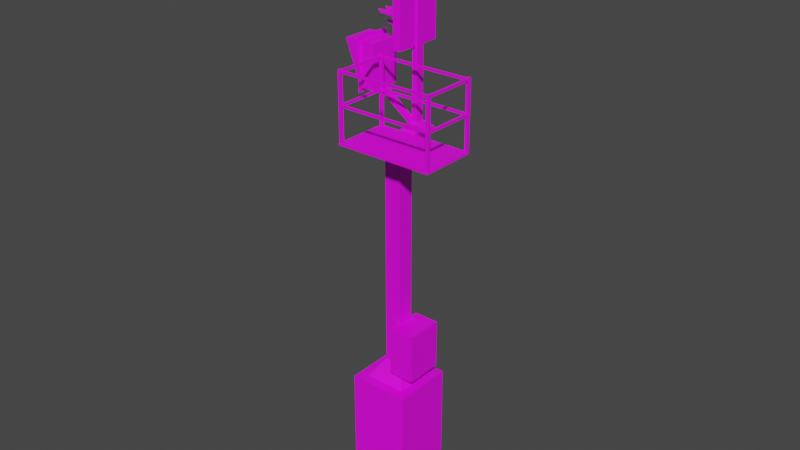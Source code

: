 # Source: KS-Sig.blend  (saved by Blender 2.81.16; exported with 4.5.12 LTS)
import bpy
from mathutils import Matrix  # noqa: F401  (used for matrix-valued properties, if any)

bpy.ops.wm.read_factory_settings(use_empty=True)
scene = bpy.context.scene
scene.name = 'Scene'

# ---- collections
col_collection = bpy.data.collections.new('Collection'); scene.collection.children.link(col_collection)

# ---- images (referenced by path relative to the original .blend; pixels are not part of the script)
import os
ASSET_DIR = os.environ.get("B2B_ASSET_DIR", "")  # directory of the original .blend (textures are referenced by path, not embedded)
HERE = os.path.dirname(os.path.abspath(__file__))  # packed textures are extracted next to this script under _unpacked/

def load_image(name, relpath, width, height, colorspace="sRGB"):
    """Load a texture the original file referenced (path relative to the .blend, or extracted next to this script)."""
    p = next((c for c in (os.path.join(HERE, relpath), os.path.join(ASSET_DIR, relpath)) if relpath and os.path.exists(c)), "")
    if p:
        img = bpy.data.images.load(p, check_existing=True)
        img.name = name
    else:  # same state as the original file: an image datablock whose file is absent (Cycles renders it pink)
        img = bpy.data.images.new(name, width, height)
        img.source = "FILE"
        img.filepath = "//" + (relpath or name)
    img.colorspace_settings.name = colorspace
    return img
img_ks_signal_png = load_image('KS-Signal.png', 'KS-Signal.png', 1024, 1024, 'sRGB')

# ---- materials (node trees are filled in below, after node groups)
mat_ks_signal = bpy.data.materials.new('KS-Signal')
mat_ks_signal.use_transparent_shadow = False

# ---- material node trees
mat_ks_signal.use_nodes = True; mat_ks_signal.node_tree.nodes.clear()
_N = mat_ks_signal.node_tree.nodes; _L = mat_ks_signal.node_tree.links
n0 = _N.new('ShaderNodeOutputMaterial'); n0.name = 'Material Output'; n0.location = (300, 300)
n1 = _N.new('ShaderNodeBsdfPrincipled'); n1.name = 'Principled BSDF'; n1.location = (10, 300)
n1.distribution = 'GGX'
n1.subsurface_method = 'BURLEY'
n1.inputs[3].default_value = 1.45
n1.inputs[27].default_value = (0.0, 0.0, 0.0, 1.0)
n1.inputs[28].default_value = 1.0
n2 = _N.new('ShaderNodeTexImage'); n2.name = 'Image Texture'; n2.location = (-280, 280)
n2.image = img_ks_signal_png
_L.new(n1.outputs[0], n0.inputs[0])
_L.new(n2.outputs[0], n1.inputs[0])
n0.is_active_output = True

# ---- world
world_world = bpy.data.worlds.new('World'); scene.world = world_world
world_world.use_nodes = True; world_world.node_tree.nodes.clear()
_N = world_world.node_tree.nodes; _L = world_world.node_tree.links
n0 = _N.new('ShaderNodeOutputWorld'); n0.name = 'World Output'; n0.location = (300, 300)
n1 = _N.new('ShaderNodeBackground'); n1.name = 'Background'; n1.location = (10, 300)
n1.inputs[0].default_value = (0.05088, 0.05088, 0.05088, 1.0)
_L.new(n1.outputs[0], n0.inputs[0])
n0.is_active_output = True
world_world.color = (0.05088, 0.05088, 0.05088)
world_world.use_sun_shadow = False
world_world.sun_shadow_jitter_overblur = 0.0

# ---- meshes
me_cube_001 = bpy.data.meshes.new('Cube.001')
me_cube_001.from_pydata([(0.4299, 0.01408, -1.333), (0.3276, -0.08819, 0.143), (0.4299, -0.6345, -1.333), (0.3276, -0.5322, 0.143), (-0.2187, 0.01408, -1.333), (-0.1164, -0.08819, 0.143), (-0.2187, -0.6345, -1.333), (-0.1164, -0.5322, 0.143), (0.4299, 0.01408, 0.143), (0.4299, -0.6345, 0.143), (-0.2187, -0.6345, 0.143), (-0.2187, 0.01408, 0.143), (0.1939, -0.2219, 0.3429), (0.1939, -0.3985, 0.3429), (0.01728, -0.3985, 0.3429), (0.01728, -0.2219, 0.3429), (0.1939, -0.2219, 2.63), (0.1939, -0.3985, 2.63), (0.01728, -0.3985, 2.63), (0.01728, -0.2219, 2.63), (0.1939, 0.1104, 2.774), (0.1939, -0.3985, 2.774), (0.01728, -0.3985, 2.774), (0.01728, 0.1104, 2.774), (0.01728, -0.1775, 2.774), (0.1939, -0.1775, 2.774), (0.01728, -0.1775, 2.794), (0.01728, 0.1104, 2.794), (0.1939, 0.1104, 2.794), (0.1939, -0.1775, 2.794), (0.07791, -0.07868, 2.872), (0.07791, 0.01158, 2.872), (0.1333, 0.01158, 2.872), (0.1333, -0.07868, 2.872), (0.07791, -0.07868, 4.947), (0.07791, 0.01158, 4.947), (0.1333, 0.01158, 4.947), (0.1333, -0.07868, 4.947), (-0.2871, 0.1303, 3.118), (-0.2871, 0.1303, 3.576), (-0.2871, -0.2088, 3.118), (-0.2871, -0.2088, 3.576), (-0.4421, 0.1303, 3.118), (-0.4421, 0.1303, 3.576), (-0.4421, -0.2088, 3.118), (-0.4421, -0.2088, 3.576), (-0.6222, 0.1303, 3.576), (-0.6222, -0.2088, 3.576), (-0.4421, 0.1647, 3.072), (-0.4421, 0.1647, 3.623), (-0.4421, -0.2432, 3.072), (-0.4421, -0.2432, 3.623), (0.116, 0.213, 3.609), (0.116, 0.213, 4.534), (0.116, -0.2962, 3.609), (0.116, -0.2962, 4.534), (0.02989, 0.213, 3.609), (0.02989, 0.213, 4.534), (0.02989, -0.2962, 3.609), (0.02989, -0.2962, 4.534), (0.08314, 0.1303, 4.549), (0.08314, 0.1303, 5.007), (0.08314, -0.2088, 4.549), (0.08314, -0.2088, 5.007), (-0.07188, 0.1303, 4.549), (-0.07188, 0.1303, 5.007), (-0.07188, -0.2088, 4.549), (-0.07188, -0.2088, 5.007), (-0.2519, 0.1303, 5.007), (-0.2519, -0.2088, 5.007), (-0.07188, 0.1647, 4.503), (-0.07188, 0.1647, 5.054), (-0.07188, -0.2432, 4.503), (-0.07188, -0.2432, 5.054), (0.01712, -0.05804, 2.83), (0.01712, -0.009065, 2.83), (0.04731, -0.05602, 2.868), (0.04731, -0.01108, 2.868), (-0.3827, -0.07403, 3.131), (-0.3827, 0.006923, 3.131), (-0.3019, -0.07069, 3.129), (-0.3019, 0.003588, 3.129), (0.4476, -0.1211, 0.2969), (0.4476, -0.1211, 0.8192), (0.4476, -0.5212, 0.2969), (0.4476, -0.5212, 0.8192), (0.1741, -0.1211, 0.2969), (0.1741, -0.1211, 0.8192), (0.1741, -0.5212, 0.2969), (0.1741, -0.5212, 0.8192), (0.1939, -0.1775, 2.792), (0.1939, -0.3985, 2.792), (0.01728, -0.3985, 2.792), (0.01728, -0.1775, 2.792), (0.1939, -0.7785, 2.774), (0.01728, -0.7785, 2.774), (0.1939, -0.7785, 2.792), (0.01728, -0.7785, 2.792), (-0.216, -0.3985, 2.774), (-0.216, -0.1775, 2.774), (-0.216, -0.3985, 2.792), (-0.216, -0.1775, 2.792), (-0.216, -0.7785, 2.792), (-0.216, -0.7785, 2.774), (0.8214, -0.1775, 2.774), (0.8214, -0.3985, 2.774), (0.8214, -0.1775, 2.792), (0.8214, -0.3985, 2.792), (0.8214, -0.7785, 2.774), (0.8214, -0.7785, 2.792), (-0.1825, -0.7418, 2.781), (-0.1825, -0.7418, 3.5), (-0.1825, -0.772, 2.781), (-0.1825, -0.772, 3.5), (-0.2126, -0.7418, 2.781), (-0.2126, -0.7418, 3.5), (-0.2126, -0.772, 2.781), (-0.2126, -0.772, 3.5), (0.8196, -0.7418, 2.781), (0.8196, -0.7418, 3.5), (0.8196, -0.772, 2.781), (0.8196, -0.772, 3.5), (0.7895, -0.7418, 2.781), (0.7895, -0.7418, 3.5), (0.7895, -0.772, 2.781), (0.7895, -0.772, 3.5), (0.8239, -0.1842, 2.781), (0.8239, -0.1842, 3.5), (0.8239, -0.2143, 2.781), (0.8239, -0.2143, 3.5), (0.7938, -0.1842, 2.781), (0.7938, -0.1842, 3.5), (0.7938, -0.2143, 2.781), (0.7938, -0.2143, 3.5), (-0.1781, -0.1837, 2.781), (-0.1781, -0.1837, 3.5), (-0.1781, -0.2138, 2.781), (-0.1781, -0.2138, 3.5), (-0.2083, -0.1837, 2.781), (-0.2083, -0.1837, 3.5), (-0.2083, -0.2138, 2.781), (-0.2083, -0.2138, 3.5), (-0.1837, -0.7651, 3.47), (-0.1837, -0.2091, 3.47), (-0.1837, -0.7651, 3.493), (-0.1837, -0.2091, 3.493), (-0.2061, -0.7651, 3.47), (-0.2061, -0.2091, 3.47), (-0.2061, -0.7651, 3.493), (-0.2061, -0.2091, 3.493), (0.8176, -0.7651, 3.47), (0.8176, -0.2091, 3.47), (0.8176, -0.7651, 3.493), (0.8176, -0.2091, 3.493), (0.7951, -0.7651, 3.47), (0.7951, -0.2091, 3.47), (0.7951, -0.7651, 3.493), (0.7951, -0.2091, 3.493), (0.7863, -0.7443, 3.47), (-0.2037, -0.7443, 3.47), (0.7863, -0.7443, 3.493), (-0.2037, -0.7443, 3.493), (0.7863, -0.7668, 3.47), (-0.2037, -0.7668, 3.47), (0.7863, -0.7668, 3.493), (-0.2037, -0.7668, 3.493), (-0.1837, -0.7651, 3.145), (-0.1837, -0.2091, 3.145), (-0.1837, -0.7651, 3.167), (-0.1837, -0.2091, 3.167), (-0.2061, -0.7651, 3.145), (-0.2061, -0.2091, 3.145), (-0.2061, -0.7651, 3.167), (-0.2061, -0.2091, 3.167), (0.8176, -0.7651, 3.145), (0.8176, -0.2091, 3.145), (0.8176, -0.7651, 3.167), (0.8176, -0.2091, 3.167), (0.7951, -0.7651, 3.145), (0.7951, -0.2091, 3.145), (0.7951, -0.7651, 3.167), (0.7951, -0.2091, 3.167), (0.7863, -0.7443, 3.145), (-0.2037, -0.7443, 3.145), (0.7863, -0.7443, 3.167), (-0.2037, -0.7443, 3.167), (0.7863, -0.7668, 3.145), (-0.2037, -0.7668, 3.145), (0.7863, -0.7668, 3.167), (-0.2037, -0.7668, 3.167), (0.0348, 0.01226, 4.108), (0.004821, 0.01226, 4.108), (0.0348, 0.02569, 4.071), (0.004821, 0.02569, 4.071), (0.0348, 0.05969, 4.051), (0.004821, 0.05969, 4.051), (0.0348, 0.09835, 4.058), (0.004821, 0.09835, 4.058), (0.0348, 0.1236, 4.088), (0.004821, 0.1236, 4.088), (0.0348, 0.1236, 4.127), (0.004821, 0.1236, 4.127), (0.0348, 0.09835, 4.157), (0.004821, 0.09835, 4.157), (0.0348, 0.05969, 4.164), (0.004821, 0.05969, 4.164), (0.0348, 0.02569, 4.145), (0.004821, 0.02569, 4.145), (-0.2335, 0.01226, 4.108), (-0.1076, 0.02569, 4.071), (-0.1076, 0.1236, 4.088), (-0.2335, 0.1236, 4.127), (-0.2588, 0.09835, 4.157), (-0.2754, 0.05969, 4.164), (-0.2588, 0.02569, 4.145), (0.0348, -0.2077, 4.108), (0.004821, -0.2077, 4.108), (0.0348, -0.1943, 4.071), (0.004821, -0.1943, 4.071), (0.0348, -0.1603, 4.051), (0.004821, -0.1603, 4.051), (0.0348, -0.1217, 4.058), (0.004821, -0.1217, 4.058), (0.0348, -0.09642, 4.088), (0.004821, -0.09642, 4.088), (0.0348, -0.09642, 4.127), (0.004821, -0.09642, 4.127), (0.0348, -0.1217, 4.157), (0.004821, -0.1217, 4.157), (0.0348, -0.1603, 4.164), (0.004821, -0.1603, 4.164), (0.0348, -0.1943, 4.145), (0.004821, -0.1943, 4.145), (-0.2335, -0.2077, 4.108), (-0.1076, -0.1943, 4.071), (-0.1076, -0.09642, 4.088), (-0.2335, -0.09642, 4.127), (-0.2588, -0.1217, 4.157), (-0.2754, -0.1603, 4.164), (-0.2588, -0.1943, 4.145), (0.0348, -0.09893, 4.276), (0.004821, -0.09893, 4.276), (0.0348, -0.08551, 4.239), (0.004821, -0.08551, 4.239), (0.0348, -0.05151, 4.22), (0.004821, -0.05151, 4.22), (0.0348, -0.01285, 4.227), (0.004821, -0.01285, 4.227), (0.0348, 0.01239, 4.257), (0.004821, 0.01239, 4.257), (0.0348, 0.01239, 4.296), (0.004821, 0.01239, 4.296), (0.0348, -0.01285, 4.326), (0.004821, -0.01285, 4.326), (0.0348, -0.05151, 4.333), (0.004821, -0.05151, 4.333), (0.0348, -0.08551, 4.313), (0.004821, -0.08551, 4.313), (-0.2335, -0.09893, 4.276), (-0.1076, -0.08551, 4.239), (-0.1076, 0.01239, 4.257), (-0.2335, 0.01239, 4.296), (-0.2588, -0.01285, 4.326), (-0.2754, -0.05151, 4.333), (-0.2588, -0.08551, 4.313), (-0.2588, -0.05061, 3.895), (-0.2754, -0.03532, 3.904), (-0.2588, -0.01793, 3.901), (-0.2335, -0.006579, 3.887), (-0.1076, -0.006579, 3.87), (-0.1076, -0.05061, 3.862), (-0.2335, -0.05665, 3.878), (0.004821, -0.05061, 3.895), (0.0348, -0.05061, 3.895), (0.004821, -0.03532, 3.904), (0.0348, -0.03532, 3.904), (0.004821, -0.01793, 3.901), (0.0348, -0.01793, 3.901), (0.004821, -0.006579, 3.887), (0.0348, -0.006579, 3.887), (0.004821, -0.006579, 3.87), (0.0348, -0.006579, 3.87), (0.004821, -0.01793, 3.856), (0.0348, -0.01793, 3.856), (0.004821, -0.03532, 3.853), (0.0348, -0.03532, 3.853), (0.004821, -0.05061, 3.862), (0.0348, -0.05061, 3.862), (0.004821, -0.05665, 3.878), (0.0348, -0.05665, 3.878), (0.0348, 0.0842, 4.431), (0.004821, 0.0842, 4.431), (0.0348, 0.09024, 4.414), (0.004821, 0.09024, 4.414), (0.0348, 0.1055, 4.405), (0.004821, 0.1055, 4.405), (0.0348, 0.1229, 4.408), (0.004821, 0.1229, 4.408), (0.0348, 0.1343, 4.422), (0.004821, 0.1343, 4.422), (0.0348, 0.1343, 4.439), (0.004821, 0.1343, 4.439), (0.0348, 0.1229, 4.453), (0.004821, 0.1229, 4.453), (0.0348, 0.1055, 4.456), (0.004821, 0.1055, 4.456), (0.0348, 0.09024, 4.447), (0.004821, 0.09024, 4.447), (-0.2335, 0.0842, 4.431), (-0.1076, 0.09024, 4.414), (-0.1076, 0.1343, 4.422), (-0.2335, 0.1343, 4.439), (-0.2588, 0.1229, 4.453), (-0.2754, 0.1055, 4.456), (-0.2588, 0.09024, 4.447), (-0.2588, 0.06429, 3.771), (-0.2754, 0.07958, 3.78), (-0.2588, 0.09697, 3.777), (-0.2335, 0.1083, 3.763), (-0.1076, 0.1083, 3.745), (-0.1076, 0.06429, 3.738), (-0.2335, 0.05825, 3.754), (0.004821, 0.06429, 3.771), (0.0348, 0.06429, 3.771), (0.004821, 0.07958, 3.78), (0.0348, 0.07958, 3.78), (0.004821, 0.09697, 3.777), (0.0348, 0.09697, 3.777), (0.004821, 0.1083, 3.763), (0.0348, 0.1083, 3.763), (0.004821, 0.1083, 3.745), (0.0348, 0.1083, 3.745), (0.004821, 0.09697, 3.732), (0.0348, 0.09697, 3.732), (0.004821, 0.07958, 3.729), (0.0348, 0.07958, 3.729), (0.004821, 0.06429, 3.738), (0.0348, 0.06429, 3.738), (0.004821, 0.05825, 3.754), (0.0348, 0.05825, 3.754), (-0.2588, 0.04576, 3.895), (-0.2754, 0.06105, 3.904), (-0.2588, 0.07844, 3.901), (-0.2335, 0.08979, 3.887), (-0.1076, 0.08979, 3.87), (-0.1076, 0.04576, 3.862), (-0.2335, 0.03972, 3.878), (0.004821, 0.04576, 3.895), (0.0348, 0.04576, 3.895), (0.004821, 0.06105, 3.904), (0.0348, 0.06105, 3.904), (0.004821, 0.07844, 3.901), (0.0348, 0.07844, 3.901), (0.004821, 0.08979, 3.887), (0.0348, 0.08979, 3.887), (0.004821, 0.08979, 3.87), (0.0348, 0.08979, 3.87), (0.004821, 0.07844, 3.856), (0.0348, 0.07844, 3.856), (0.004821, 0.06105, 3.853), (0.0348, 0.06105, 3.853), (0.004821, 0.04576, 3.862), (0.0348, 0.04576, 3.862), (0.004821, 0.03972, 3.878), (0.0348, 0.03972, 3.878), (-0.2588, -0.1525, 3.893), (-0.2754, -0.1372, 3.902), (-0.2588, -0.1199, 3.899), (-0.2335, -0.1085, 3.885), (-0.1076, -0.1085, 3.868), (-0.1076, -0.1525, 3.86), (-0.2335, -0.1586, 3.877), (0.004821, -0.1525, 3.893), (0.0348, -0.1525, 3.893), (0.004821, -0.1372, 3.902), (0.0348, -0.1372, 3.902), (0.004821, -0.1199, 3.899), (0.0348, -0.1199, 3.899), (0.004821, -0.1085, 3.885), (0.0348, -0.1085, 3.885), (0.004821, -0.1085, 3.868), (0.0348, -0.1085, 3.868), (0.004821, -0.1199, 3.854), (0.0348, -0.1199, 3.854), (0.004821, -0.1372, 3.851), (0.0348, -0.1372, 3.851), (0.004821, -0.1525, 3.86), (0.0348, -0.1525, 3.86), (0.004821, -0.1586, 3.877), (0.0348, -0.1586, 3.877), (-0.2469, -0.05061, 3.773), (-0.2635, -0.03532, 3.781), (-0.2469, -0.01793, 3.778), (-0.2216, -0.006579, 3.765), (-0.09571, -0.006579, 3.747), (-0.09571, -0.05061, 3.739), (-0.2216, -0.05665, 3.756), (0.01675, -0.05061, 3.773), (0.04673, -0.05061, 3.773), (0.01675, -0.03532, 3.781), (0.04673, -0.03532, 3.781), (0.01675, -0.01793, 3.778), (0.04673, -0.01793, 3.778), (0.01675, -0.006579, 3.765), (0.04673, -0.006579, 3.765), (0.01675, -0.006579, 3.747), (0.04673, -0.006579, 3.747), (0.01675, -0.01793, 3.734), (0.04673, -0.01793, 3.734), (0.01675, -0.03532, 3.731), (0.04673, -0.03532, 3.731), (0.01675, -0.05061, 3.739), (0.04673, -0.05061, 3.739), (0.01675, -0.05665, 3.756), (0.04673, -0.05665, 3.756), (0.7863, -0.1895, 3.47), (-0.2037, -0.1895, 3.47), (0.7863, -0.1895, 3.493), (-0.2037, -0.1895, 3.493), (0.7863, -0.212, 3.47), (-0.2037, -0.212, 3.47), (0.7863, -0.212, 3.493), (-0.2037, -0.212, 3.493), (0.7863, -0.1895, 3.145), (-0.2037, -0.1895, 3.145), (0.7863, -0.1895, 3.167), (-0.2037, -0.1895, 3.167), (0.7863, -0.212, 3.145), (-0.2037, -0.212, 3.145), (0.7863, -0.212, 3.167), (-0.2037, -0.212, 3.167)], [], [(0, 8, 9, 2), (2, 9, 10, 6), (6, 10, 11, 4), (4, 11, 8, 0), (5, 7, 14, 15), (1, 3, 9, 8), (3, 7, 10, 9), (7, 5, 11, 10), (5, 1, 8, 11), (12, 15, 19, 16), (3, 1, 12, 13), (1, 5, 15, 12), (7, 3, 13, 14), (19, 18, 22, 24, 23), (14, 13, 17, 18), (15, 14, 18, 19), (13, 12, 16, 17), (93, 24, 99, 101), (17, 16, 20, 25, 21), (16, 19, 23, 20), (18, 17, 21, 22), (29, 28, 32, 33), (23, 24, 26, 27), (25, 20, 28, 29), (20, 23, 27, 28), (24, 25, 29, 26), (30, 33, 37, 34), (30, 31, 77, 76), (26, 29, 33, 30), (28, 27, 31, 32), (34, 37, 36, 35), (32, 31, 35, 36), (33, 32, 36, 37), (31, 30, 34, 35), (38, 39, 41, 40), (40, 41, 45, 44), (44, 45, 43, 42), (42, 43, 39, 38), (40, 44, 42, 38), (45, 41, 39, 43), (45, 43, 46, 47), (47, 44, 45), (42, 46, 43), (43, 45, 51, 49), (45, 44, 50, 51), (42, 43, 49, 48), (42, 44, 50, 48), (52, 53, 55, 54), (54, 55, 59, 58), (58, 59, 57, 56), (56, 57, 53, 52), (54, 58, 56, 52), (59, 55, 53, 57), (60, 61, 63, 62), (62, 63, 67, 66), (66, 67, 65, 64), (64, 65, 61, 60), (62, 66, 64, 60), (67, 63, 61, 65), (67, 65, 68, 69), (69, 66, 67), (64, 68, 65), (65, 67, 73, 71), (67, 66, 72, 73), (64, 65, 71, 70), (64, 66, 72, 70), (77, 75, 79, 81), (31, 27, 75, 77), (27, 26, 74, 75), (26, 30, 76, 74), (79, 78, 80, 81), (76, 77, 81, 80), (74, 76, 80, 78), (75, 74, 78, 79), (82, 83, 85, 84), (84, 85, 89, 88), (88, 89, 87, 86), (86, 87, 83, 82), (84, 88, 86, 82), (89, 85, 83, 87), (92, 91, 90, 93), (25, 24, 93, 90), (22, 95, 103, 98), (25, 90, 106, 104), (95, 94, 96, 97), (91, 92, 97, 96), (22, 21, 94, 95), (21, 25, 104, 105), (100, 98, 103, 102), (99, 98, 100, 101), (24, 22, 98, 99), (97, 92, 100, 102), (92, 93, 101, 100), (95, 97, 102, 103), (105, 104, 106, 107), (105, 107, 109, 108), (91, 96, 109, 107), (96, 94, 108, 109), (94, 21, 105, 108), (90, 91, 107, 106), (110, 111, 113, 112), (112, 113, 117, 116), (116, 117, 115, 114), (114, 115, 111, 110), (112, 116, 114, 110), (117, 113, 111, 115), (118, 119, 121, 120), (120, 121, 125, 124), (124, 125, 123, 122), (122, 123, 119, 118), (120, 124, 122, 118), (125, 121, 119, 123), (126, 127, 129, 128), (128, 129, 133, 132), (132, 133, 131, 130), (130, 131, 127, 126), (128, 132, 130, 126), (133, 129, 127, 131), (134, 135, 137, 136), (136, 137, 141, 140), (140, 141, 139, 138), (138, 139, 135, 134), (136, 140, 138, 134), (141, 137, 135, 139), (142, 143, 145, 144), (144, 145, 149, 148), (148, 149, 147, 146), (146, 147, 143, 142), (144, 148, 146, 142), (149, 145, 143, 147), (150, 151, 153, 152), (152, 153, 157, 156), (156, 157, 155, 154), (154, 155, 151, 150), (152, 156, 154, 150), (157, 153, 151, 155), (158, 159, 161, 160), (160, 161, 165, 164), (164, 165, 163, 162), (162, 163, 159, 158), (160, 164, 162, 158), (165, 161, 159, 163), (166, 167, 169, 168), (168, 169, 173, 172), (172, 173, 171, 170), (170, 171, 167, 166), (168, 172, 170, 166), (173, 169, 167, 171), (174, 175, 177, 176), (176, 177, 181, 180), (180, 181, 179, 178), (178, 179, 175, 174), (176, 180, 178, 174), (181, 177, 175, 179), (182, 183, 185, 184), (184, 185, 189, 188), (188, 189, 187, 186), (186, 187, 183, 182), (184, 188, 186, 182), (189, 185, 183, 187), (190, 191, 193, 192), (192, 193, 195, 194), (194, 195, 197, 196), (196, 197, 199, 198), (198, 199, 201, 200), (200, 201, 203, 202), (202, 203, 205, 204), (204, 205, 207, 206), (206, 207, 191, 190), (190, 192, 194, 196, 198, 200, 202, 204, 206), (199, 201, 211, 210), (207, 205, 213, 214), (191, 193, 209, 208), (201, 203, 212, 211), (191, 207, 214, 208), (203, 205, 213, 212), (215, 216, 218, 217), (217, 218, 220, 219), (219, 220, 222, 221), (221, 222, 224, 223), (223, 224, 226, 225), (225, 226, 228, 227), (227, 228, 230, 229), (229, 230, 232, 231), (231, 232, 216, 215), (215, 217, 219, 221, 223, 225, 227, 229, 231), (224, 226, 236, 235), (232, 230, 238, 239), (216, 218, 234, 233), (226, 228, 237, 236), (216, 232, 239, 233), (228, 230, 238, 237), (240, 241, 243, 242), (242, 243, 245, 244), (244, 245, 247, 246), (246, 247, 249, 248), (248, 249, 251, 250), (250, 251, 253, 252), (252, 253, 255, 254), (254, 255, 257, 256), (256, 257, 241, 240), (240, 242, 244, 246, 248, 250, 252, 254, 256), (249, 251, 261, 260), (257, 255, 263, 264), (241, 243, 259, 258), (251, 253, 262, 261), (241, 257, 264, 258), (253, 255, 263, 262), (276, 274, 266, 267), (288, 272, 265, 271), (278, 276, 267, 268), (288, 286, 270, 271), (272, 274, 266, 265), (280, 278, 268, 269), (289, 287, 285, 283, 281, 279, 277, 275, 273), (273, 272, 288, 289), (275, 274, 272, 273), (277, 276, 274, 275), (279, 278, 276, 277), (281, 280, 278, 279), (283, 282, 280, 281), (285, 284, 282, 283), (287, 286, 284, 285), (289, 288, 286, 287), (290, 291, 293, 292), (292, 293, 295, 294), (294, 295, 297, 296), (296, 297, 299, 298), (298, 299, 301, 300), (300, 301, 303, 302), (302, 303, 305, 304), (304, 305, 307, 306), (306, 307, 291, 290), (290, 292, 294, 296, 298, 300, 302, 304, 306), (299, 301, 311, 310), (307, 305, 313, 314), (291, 293, 309, 308), (301, 303, 312, 311), (291, 307, 314, 308), (303, 305, 313, 312), (326, 324, 316, 317), (338, 322, 315, 321), (328, 326, 317, 318), (338, 336, 320, 321), (322, 324, 316, 315), (330, 328, 318, 319), (339, 337, 335, 333, 331, 329, 327, 325, 323), (323, 322, 338, 339), (325, 324, 322, 323), (327, 326, 324, 325), (329, 328, 326, 327), (331, 330, 328, 329), (333, 332, 330, 331), (335, 334, 332, 333), (337, 336, 334, 335), (339, 338, 336, 337), (351, 349, 341, 342), (363, 347, 340, 346), (353, 351, 342, 343), (363, 361, 345, 346), (347, 349, 341, 340), (355, 353, 343, 344), (364, 362, 360, 358, 356, 354, 352, 350, 348), (348, 347, 363, 364), (350, 349, 347, 348), (352, 351, 349, 350), (354, 353, 351, 352), (356, 355, 353, 354), (358, 357, 355, 356), (360, 359, 357, 358), (362, 361, 359, 360), (364, 363, 361, 362), (376, 374, 366, 367), (388, 372, 365, 371), (378, 376, 367, 368), (388, 386, 370, 371), (372, 374, 366, 365), (380, 378, 368, 369), (389, 387, 385, 383, 381, 379, 377, 375, 373), (373, 372, 388, 389), (375, 374, 372, 373), (377, 376, 374, 375), (379, 378, 376, 377), (381, 380, 378, 379), (383, 382, 380, 381), (385, 384, 382, 383), (387, 386, 384, 385), (389, 388, 386, 387), (401, 399, 391, 392), (413, 397, 390, 396), (403, 401, 392, 393), (413, 411, 395, 396), (397, 399, 391, 390), (405, 403, 393, 394), (414, 412, 410, 408, 406, 404, 402, 400, 398), (398, 397, 413, 414), (400, 399, 397, 398), (402, 401, 399, 400), (404, 403, 401, 402), (406, 405, 403, 404), (408, 407, 405, 406), (410, 409, 407, 408), (412, 411, 409, 410), (414, 413, 411, 412), (415, 416, 418, 417), (417, 418, 422, 421), (421, 422, 420, 419), (419, 420, 416, 415), (417, 421, 419, 415), (422, 418, 416, 420), (423, 424, 426, 425), (425, 426, 430, 429), (429, 430, 428, 427), (427, 428, 424, 423), (425, 429, 427, 423), (430, 426, 424, 428)])
_uv = me_cube_001.uv_layers.new(name='UVMap')
_uv.uv.foreach_set('vector', [0.2682, 0.4491, 0.3398, 0.2147, 0.4304, 0.1441, 0.4304, 0.4697, 0.002186, 0.1671, 0.2214, 0.06437, 0.2168, 0.1526, 0.04732, 0.2634, 0.04732, 0.2634, 0.2168, 0.1526, 0.263, 0.2036, 0.1343, 0.3742, 0.1343, 0.3742, 0.263, 0.2036, 0.3398, 0.2147, 0.2682, 0.4491, 0.2711, 0.1903, 0.2301, 0.1486, 0.2699, 0.135, 0.2901, 0.1532, 0.3353, 0.1957, 0.3954, 0.1404, 0.4304, 0.1441, 0.3398, 0.2147, 0.2351, 0.08056, 0.2301, 0.1486, 0.2168, 0.1526, 0.2214, 0.06437, 0.2301, 0.1486, 0.2711, 0.1903, 0.263, 0.2036, 0.2168, 0.1526, 0.2711, 0.1903, 0.3353, 0.1957, 0.3398, 0.2147, 0.263, 0.2036, 0.4223, 0.9498, 0.3696, 0.9498, 0.3696, 0.5158, 0.4223, 0.5158, 0.3954, 0.1404, 0.3353, 0.1957, 0.3202, 0.1519, 0.3419, 0.1274, 0.3353, 0.1957, 0.2711, 0.1903, 0.2901, 0.1532, 0.3202, 0.1519, 0.2301, 0.1486, 0.2351, 0.08056, 0.2726, 0.106, 0.2699, 0.135, 0.2643, 0.9498, 0.3169, 0.9498, 0.3169, 0.9772, 0.2511, 0.9772, 0.1652, 0.9772, 0.3696, 0.9772, 0.3169, 0.9772, 0.3169, 0.5431, 0.3696, 0.5431, 0.2643, 0.5158, 0.3169, 0.5158, 0.3169, 0.9498, 0.2643, 0.9498, 0.01353, 0.5158, 0.06618, 0.5158, 0.06618, 0.9498, 0.01353, 0.9498, 0.953, 0.8349, 0.947, 0.8349, 0.947, 0.7576, 0.953, 0.7576, 0.01353, 0.9498, 0.06618, 0.9498, 0.1652, 0.9772, 0.07941, 0.9772, 0.01353, 0.9772, 0.4749, 0.5845, 0.4223, 0.5845, 0.4223, 0.5158, 0.4749, 0.5158, 0.3696, 0.5431, 0.3169, 0.5431, 0.3169, 0.5158, 0.3696, 0.5158, 0.6632, 0.5383, 0.6632, 0.9004, 0.5305, 0.7761, 0.5305, 0.6626, 0.8173, 0.5383, 0.8173, 0.9004, 0.7893, 0.9004, 0.7893, 0.5383, 0.6852, 0.5383, 0.6852, 0.9004, 0.6632, 0.9004, 0.6632, 0.5383, 0.8173, 0.7604, 0.8173, 0.5383, 0.8453, 0.5383, 0.8453, 0.7604, 0.8173, 0.9826, 0.8173, 0.7604, 0.8453, 0.7604, 0.8453, 0.9826, 0.335, 0.967, 0.267, 0.967, 0.267, 0.5415, 0.335, 0.5415, 0.9717, 0.7604, 0.9717, 0.874, 0.9496, 0.8454, 0.9496, 0.7889, 0.8453, 0.9826, 0.8453, 0.7604, 0.9496, 0.8367, 0.9496, 0.9063, 0.8453, 0.7604, 0.8453, 0.5383, 0.9496, 0.6145, 0.9496, 0.6842, 0.4709, 0.56, 0.403, 0.56, 0.403, 0.5415, 0.4709, 0.5415, 0.403, 0.967, 0.335, 0.967, 0.335, 0.5415, 0.403, 0.5415, 0.1562, 0.967, 0.04542, 0.967, 0.04542, 0.5415, 0.1562, 0.5415, 0.267, 0.967, 0.1562, 0.967, 0.1562, 0.5415, 0.267, 0.5415, 0.6918, 0.2301, 0.6918, 0.01435, 0.8412, 0.01435, 0.8412, 0.2301, 0.512, 0.4896, 0.512, 0.2738, 0.5803, 0.2738, 0.5803, 0.4896, 0.6766, 0.03621, 0.6766, 0.252, 0.5271, 0.252, 0.5271, 0.03621, 0.7711, 0.4459, 0.7711, 0.2301, 0.8395, 0.2301, 0.8395, 0.4459, 0.8412, 0.01435, 0.9096, 0.01435, 0.9096, 0.1741, 0.8412, 0.1741, 0.9078, 0.3899, 0.8395, 0.3899, 0.8395, 0.2301, 0.9078, 0.2301, 0.9078, 0.3899, 0.9078, 0.2301, 0.9872, 0.2301, 0.9872, 0.3899, 0.6597, 0.2738, 0.5803, 0.4896, 0.5803, 0.2738, 0.7711, 0.4459, 0.6918, 0.2301, 0.7711, 0.2301, 0.5271, 0.252, 0.6766, 0.252, 0.6918, 0.2738, 0.512, 0.2738, 0.6766, 0.252, 0.6766, 0.03621, 0.6918, 0.01435, 0.6918, 0.2738, 0.5271, 0.03621, 0.5271, 0.252, 0.512, 0.2738, 0.512, 0.01435, 0.9096, 0.1903, 0.9096, 0.03054, 0.93, 0.01435, 0.93, 0.2065, 0.5272, 0.4349, 0.5272, 0.02799, 0.7192, 0.02799, 0.7192, 0.4349, 0.9326, 0.4349, 0.9326, 0.02799, 0.9538, 0.02799, 0.9538, 0.4349, 0.9113, 0.02799, 0.9113, 0.4349, 0.7192, 0.4349, 0.7192, 0.02799, 0.9113, 0.4349, 0.9113, 0.02799, 0.9326, 0.02799, 0.9326, 0.4349, 0.9538, 0.252, 0.9751, 0.252, 0.9751, 0.4759, 0.9538, 0.4759, 0.9538, 0.02799, 0.9751, 0.02799, 0.9751, 0.252, 0.9538, 0.252, 0.6937, 0.2303, 0.6937, 0.01614, 0.8421, 0.01614, 0.8421, 0.2303, 0.8403, 0.2303, 0.8403, 0.4444, 0.7725, 0.4444, 0.7725, 0.2303, 0.6787, 0.03784, 0.6787, 0.252, 0.5303, 0.252, 0.5303, 0.03784, 0.5941, 0.4878, 0.5941, 0.2737, 0.6619, 0.2737, 0.6619, 0.4878, 0.9099, 0.1747, 0.8421, 0.1747, 0.8421, 0.01614, 0.9099, 0.01614, 0.9082, 0.3888, 0.8403, 0.3888, 0.8403, 0.2303, 0.9082, 0.2303, 0.9082, 0.3888, 0.9082, 0.2303, 0.987, 0.2303, 0.987, 0.3888, 0.6937, 0.4444, 0.7725, 0.2303, 0.7725, 0.4444, 0.5941, 0.4878, 0.5153, 0.2737, 0.5941, 0.2737, 0.5303, 0.252, 0.6787, 0.252, 0.6937, 0.2737, 0.5153, 0.2737, 0.6787, 0.252, 0.6787, 0.03784, 0.6937, 0.01614, 0.6937, 0.2737, 0.5303, 0.03784, 0.5303, 0.252, 0.5153, 0.2737, 0.5153, 0.01614, 0.9099, 0.1908, 0.9099, 0.03221, 0.9302, 0.01614, 0.9302, 0.2069, 0.8165, 0.5521, 0.895, 0.553, 0.895, 0.9688, 0.8191, 0.9143, 0.6852, 0.6626, 0.7893, 0.5383, 0.7413, 0.6886, 0.6895, 0.6911, 0.7893, 0.5383, 0.7893, 0.9004, 0.7413, 0.7501, 0.7413, 0.6886, 0.7893, 0.9004, 0.6852, 0.7761, 0.6895, 0.7476, 0.7413, 0.7501, 0.6866, 0.9687, 0.5567, 0.9687, 0.5621, 0.9141, 0.6813, 0.9141, 0.5856, 0.5521, 0.6577, 0.5521, 0.6813, 0.9141, 0.5621, 0.9141, 0.9734, 0.9679, 0.895, 0.9688, 0.8976, 0.6066, 0.9734, 0.5521, 0.7123, 0.5521, 0.7908, 0.5521, 0.8165, 0.9677, 0.6866, 0.9677, 0.7137, 0.762, 0.7137, 0.5722, 0.8551, 0.5722, 0.8551, 0.762, 0.6689, 0.762, 0.6689, 0.9518, 0.5722, 0.9518, 0.5722, 0.762, 0.5722, 0.762, 0.5722, 0.5722, 0.7137, 0.5722, 0.7137, 0.762, 0.6689, 0.9518, 0.6689, 0.762, 0.7655, 0.762, 0.7655, 0.9518, 0.7655, 0.762, 0.8622, 0.762, 0.8622, 0.9074, 0.7655, 0.9074, 0.9518, 0.7176, 0.8551, 0.7176, 0.8551, 0.5722, 0.9518, 0.5722, 0.8634, 0.8249, 0.8634, 0.7664, 0.9349, 0.7664, 0.9349, 0.8249, 0.9496, 0.7604, 0.9496, 0.5383, 0.9748, 0.5383, 0.9748, 0.7604, 0.6176, 0.8249, 0.7405, 0.8249, 0.7405, 0.9021, 0.6176, 0.9021, 0.9409, 0.5586, 0.947, 0.5586, 0.947, 0.7664, 0.9409, 0.7664, 0.9349, 0.8249, 0.9349, 0.7664, 0.9409, 0.7664, 0.9409, 0.8249, 0.8634, 0.7664, 0.8634, 0.8249, 0.7405, 0.8249, 0.7405, 0.7664, 0.6176, 0.8249, 0.6176, 0.7664, 0.7405, 0.7664, 0.7405, 0.8249, 0.6176, 0.7664, 0.5462, 0.7664, 0.5462, 0.5586, 0.6176, 0.5586, 0.9409, 0.8396, 0.947, 0.8396, 0.947, 0.9654, 0.9409, 0.9654, 0.947, 0.7664, 0.947, 0.8396, 0.9409, 0.8396, 0.9409, 0.7664, 0.5462, 0.8249, 0.6176, 0.8249, 0.6176, 0.9021, 0.5462, 0.9021, 0.7405, 0.8249, 0.8634, 0.8249, 0.8634, 0.9021, 0.7405, 0.9021, 0.8634, 0.8249, 0.9349, 0.8249, 0.9349, 0.9021, 0.8634, 0.9021, 0.9349, 0.8249, 0.9409, 0.8249, 0.9409, 0.9021, 0.9349, 0.9021, 0.953, 0.6844, 0.953, 0.7576, 0.947, 0.7576, 0.947, 0.6844, 0.953, 0.6844, 0.947, 0.6844, 0.947, 0.5586, 0.953, 0.5586, 0.8634, 0.7664, 0.7405, 0.7664, 0.7405, 0.5586, 0.8634, 0.5586, 0.9409, 0.7664, 0.9349, 0.7664, 0.9349, 0.5586, 0.9409, 0.5586, 0.7405, 0.7664, 0.6176, 0.7664, 0.6176, 0.5586, 0.7405, 0.5586, 0.9349, 0.7664, 0.8634, 0.7664, 0.8634, 0.5586, 0.9349, 0.5586, 0.7415, 0.8497, 0.7415, 0.5182, 0.7542, 0.5182, 0.7542, 0.8497, 0.7797, 0.8497, 0.7797, 0.5182, 0.7924, 0.5182, 0.7924, 0.8497, 0.8179, 0.5182, 0.8179, 0.8497, 0.8051, 0.8497, 0.8051, 0.5182, 0.7542, 0.8497, 0.7542, 0.5182, 0.767, 0.5182, 0.767, 0.8497, 0.7033, 0.8497, 0.716, 0.8497, 0.716, 0.8636, 0.7033, 0.8636, 0.7542, 0.8636, 0.7415, 0.8636, 0.7415, 0.8497, 0.7542, 0.8497, 0.7288, 0.8497, 0.7288, 0.5182, 0.7415, 0.5182, 0.7415, 0.8497, 0.6779, 0.8497, 0.6779, 0.5182, 0.6906, 0.5182, 0.6906, 0.8497, 0.8306, 0.5182, 0.8306, 0.8497, 0.8179, 0.8497, 0.8179, 0.5182, 0.7033, 0.8497, 0.7033, 0.5182, 0.716, 0.5182, 0.716, 0.8497, 0.767, 0.8497, 0.7797, 0.8497, 0.7797, 0.8636, 0.767, 0.8636, 0.6906, 0.8636, 0.6779, 0.8636, 0.6779, 0.8497, 0.6906, 0.8497, 0.8079, 0.5337, 0.8079, 0.9623, 0.7222, 0.9623, 0.7222, 0.5337, 0.6365, 0.9623, 0.6365, 0.5337, 0.7222, 0.5337, 0.7222, 0.9623, 0.8937, 0.5337, 0.8937, 0.9623, 0.8079, 0.9623, 0.8079, 0.5337, 0.5508, 0.9623, 0.5508, 0.5337, 0.6365, 0.5337, 0.6365, 0.9623, 0.8937, 0.5337, 0.9794, 0.5337, 0.9794, 0.5517, 0.8937, 0.5517, 0.9794, 0.5696, 0.8937, 0.5696, 0.8937, 0.5517, 0.9794, 0.5517, 0.716, 0.8497, 0.716, 0.5182, 0.7288, 0.5182, 0.7288, 0.8497, 0.767, 0.8497, 0.767, 0.5182, 0.7797, 0.5182, 0.7797, 0.8497, 0.8051, 0.5182, 0.8051, 0.8497, 0.7924, 0.8497, 0.7924, 0.5182, 0.6906, 0.8497, 0.6906, 0.5182, 0.7033, 0.5182, 0.7033, 0.8497, 0.7288, 0.8497, 0.7415, 0.8497, 0.7415, 0.8636, 0.7288, 0.8636, 0.7288, 0.8636, 0.716, 0.8636, 0.716, 0.8497, 0.7288, 0.8497, 0.9445, 0.5182, 0.9445, 0.7746, 0.935, 0.7746, 0.935, 0.5182, 0.8781, 0.7746, 0.8781, 0.5182, 0.8876, 0.5182, 0.8876, 0.7746, 0.916, 0.7746, 0.916, 0.5182, 0.9255, 0.5182, 0.9255, 0.7746, 0.9066, 0.5182, 0.9066, 0.7746, 0.8971, 0.7746, 0.8971, 0.5182, 0.6938, 0.8497, 0.7033, 0.8497, 0.7033, 0.86, 0.6938, 0.86, 0.8274, 0.8497, 0.8369, 0.8497, 0.8369, 0.86, 0.8274, 0.86, 0.935, 0.5182, 0.935, 0.7746, 0.9255, 0.7746, 0.9255, 0.5182, 0.8591, 0.7746, 0.8591, 0.5182, 0.8686, 0.5182, 0.8686, 0.7746, 0.9066, 0.7746, 0.9066, 0.5182, 0.916, 0.5182, 0.916, 0.7746, 0.8496, 0.5182, 0.8496, 0.7746, 0.8401, 0.7746, 0.8401, 0.5182, 0.7542, 0.8497, 0.7637, 0.8497, 0.7637, 0.86, 0.7542, 0.86, 0.7829, 0.8497, 0.7924, 0.8497, 0.7924, 0.86, 0.7829, 0.86, 0.6209, 0.9747, 0.6209, 0.5182, 0.6304, 0.5182, 0.6304, 0.9747, 0.6019, 0.9747, 0.6019, 0.5182, 0.6114, 0.5182, 0.6114, 0.9747, 0.526, 0.9747, 0.526, 0.5182, 0.5355, 0.5182, 0.5355, 0.9747, 0.5829, 0.9747, 0.5829, 0.5182, 0.5924, 0.5182, 0.5924, 0.9747, 0.8306, 0.8057, 0.8306, 0.7953, 0.8401, 0.7953, 0.8401, 0.8057, 0.8401, 0.8264, 0.8306, 0.8264, 0.8306, 0.816, 0.8401, 0.816, 0.9635, 0.5182, 0.9635, 0.7746, 0.954, 0.7746, 0.954, 0.5182, 0.8686, 0.7746, 0.8686, 0.5182, 0.8781, 0.5182, 0.8781, 0.7746, 0.973, 0.7746, 0.973, 0.5182, 0.9825, 0.5182, 0.9825, 0.7746, 0.8971, 0.5182, 0.8971, 0.7746, 0.8876, 0.7746, 0.8876, 0.5182, 0.8369, 0.8497, 0.8464, 0.8497, 0.8464, 0.86, 0.8369, 0.86, 0.7542, 0.86, 0.7637, 0.86, 0.7637, 0.8704, 0.7542, 0.8704, 0.954, 0.5182, 0.954, 0.7746, 0.9445, 0.7746, 0.9445, 0.5182, 0.8496, 0.7746, 0.8496, 0.5182, 0.8591, 0.5182, 0.8591, 0.7746, 0.9635, 0.7746, 0.9635, 0.5182, 0.973, 0.5182, 0.973, 0.7746, 0.8401, 0.5182, 0.8401, 0.7746, 0.8306, 0.7746, 0.8306, 0.5182, 0.8306, 0.8264, 0.8401, 0.8264, 0.8401, 0.8367, 0.8306, 0.8367, 0.8306, 0.8367, 0.8401, 0.8367, 0.8401, 0.8471, 0.8306, 0.8471, 0.6684, 0.9747, 0.6684, 0.5182, 0.6779, 0.5182, 0.6779, 0.9747, 0.5924, 0.9747, 0.5924, 0.5182, 0.6019, 0.5182, 0.6019, 0.9747, 0.6494, 0.5182, 0.6494, 0.9747, 0.6399, 0.9747, 0.6399, 0.5182, 0.5734, 0.9747, 0.5734, 0.5182, 0.5829, 0.5182, 0.5829, 0.9747, 0.8306, 0.816, 0.8306, 0.8057, 0.8401, 0.8057, 0.8401, 0.816, 0.8306, 0.7953, 0.8306, 0.7849, 0.8401, 0.7849, 0.8401, 0.7953, 0.7725, 0.3568, 0.8101, 0.3568, 0.8101, 0.4088, 0.7725, 0.4088, 0.7725, 0.4088, 0.8101, 0.4088, 0.8101, 0.4609, 0.7725, 0.4609, 0.8854, 0.4546, 0.8477, 0.4546, 0.8477, 0.4122, 0.8854, 0.4122, 0.8854, 0.4122, 0.8477, 0.4122, 0.8477, 0.3568, 0.8854, 0.3568, 0.8477, 0.4593, 0.8101, 0.4593, 0.8101, 0.4113, 0.8477, 0.4113, 0.8477, 0.4113, 0.8101, 0.4113, 0.8101, 0.3568, 0.8477, 0.3568, 0.5229, 0.4755, 0.5229, 0.4332, 0.5607, 0.4332, 0.5607, 0.4755, 0.5607, 0.4755, 0.5607, 0.4332, 0.61, 0.4332, 0.61, 0.4755, 0.61, 0.4755, 0.61, 0.4332, 0.6477, 0.4332, 0.6477, 0.4755, 0.7893, 0.3291, 0.7725, 0.277, 0.7893, 0.2249, 0.832, 0.1972, 0.8805, 0.2069, 0.9122, 0.2493, 0.9122, 0.3047, 0.8805, 0.3471, 0.832, 0.3568, 0.7725, 0.4332, 0.7347, 0.4332, 0.7347, 0.09685, 0.7725, 0.2745, 0.61, 0.4332, 0.5607, 0.4332, 0.5607, 0.03773, 0.61, 0.06112, 0.9122, 0.03773, 0.9607, 0.03773, 0.9607, 0.1964, 0.9122, 0.3741, 0.7347, 0.4332, 0.6855, 0.4332, 0.6855, 0.06112, 0.7347, 0.09685, 0.6477, 0.4332, 0.61, 0.4332, 0.61, 0.06112, 0.6477, 0.09685, 0.6855, 0.4332, 0.6477, 0.4332, 0.6477, 0.03773, 0.6855, 0.06112, 0.7949, 0.417, 0.7657, 0.417, 0.7657, 0.3765, 0.7949, 0.3765, 0.7949, 0.3765, 0.7657, 0.3765, 0.7657, 0.336, 0.7949, 0.336, 0.8534, 0.4121, 0.8242, 0.4121, 0.8242, 0.3791, 0.8534, 0.3791, 0.8534, 0.3791, 0.8242, 0.3791, 0.8242, 0.336, 0.8534, 0.336, 0.8242, 0.4157, 0.7949, 0.4157, 0.7949, 0.3784, 0.8242, 0.3784, 0.8242, 0.3784, 0.7949, 0.3784, 0.7949, 0.336, 0.8242, 0.336, 0.5717, 0.4283, 0.5717, 0.3954, 0.601, 0.3954, 0.601, 0.4283, 0.601, 0.4283, 0.601, 0.3954, 0.6393, 0.3954, 0.6393, 0.4283, 0.6393, 0.4283, 0.6393, 0.3954, 0.6687, 0.3954, 0.6687, 0.4283, 0.7788, 0.1905, 0.7657, 0.15, 0.7788, 0.1095, 0.8119, 0.08801, 0.8496, 0.09549, 0.8743, 0.1285, 0.8743, 0.1715, 0.8496, 0.2045, 0.8119, 0.212, 0.7657, 0.3954, 0.7363, 0.3954, 0.7363, 0.134, 0.7657, 0.2721, 0.6393, 0.3954, 0.601, 0.3954, 0.601, 0.08801, 0.6393, 0.1062, 0.912, 0.3495, 0.8743, 0.3495, 0.8743, 0.2261, 0.912, 0.08801, 0.7363, 0.3954, 0.698, 0.3954, 0.698, 0.1062, 0.7363, 0.134, 0.6687, 0.3954, 0.6393, 0.3954, 0.6393, 0.1062, 0.6687, 0.134, 0.698, 0.3954, 0.6687, 0.3954, 0.6687, 0.08801, 0.698, 0.1062, 0.751, 0.2734, 0.7832, 0.2734, 0.7832, 0.3031, 0.751, 0.3031, 0.751, 0.3031, 0.7832, 0.3031, 0.7832, 0.3329, 0.751, 0.3329, 0.8476, 0.3293, 0.8154, 0.3293, 0.8154, 0.305, 0.8476, 0.305, 0.8476, 0.305, 0.8154, 0.305, 0.8154, 0.2734, 0.8476, 0.2734, 0.8154, 0.332, 0.7832, 0.332, 0.7832, 0.3046, 0.8154, 0.3046, 0.8154, 0.3046, 0.7832, 0.3046, 0.7832, 0.2734, 0.8154, 0.2734, 0.5375, 0.3412, 0.5375, 0.3171, 0.5698, 0.3171, 0.5698, 0.3412, 0.5698, 0.3412, 0.5698, 0.3171, 0.6119, 0.3171, 0.6119, 0.3412, 0.6119, 0.3412, 0.6119, 0.3171, 0.6442, 0.3171, 0.6442, 0.3412, 0.7654, 0.2575, 0.751, 0.2278, 0.7654, 0.198, 0.8019, 0.1822, 0.8435, 0.1877, 0.8706, 0.212, 0.8706, 0.2436, 0.8435, 0.2679, 0.8019, 0.2734, 0.751, 0.3171, 0.7187, 0.3171, 0.7187, 0.1248, 0.751, 0.2263, 0.6119, 0.3171, 0.5698, 0.3171, 0.5698, 0.09101, 0.6119, 0.1044, 0.9121, 0.4656, 0.8706, 0.4656, 0.8706, 0.3749, 0.9121, 0.2734, 0.7187, 0.3171, 0.6765, 0.3171, 0.6765, 0.1044, 0.7187, 0.1248, 0.6442, 0.3171, 0.6119, 0.3171, 0.6119, 0.1044, 0.6442, 0.1248, 0.6765, 0.3171, 0.6442, 0.3171, 0.6442, 0.09101, 0.6765, 0.1044, 0.8933, 0.2713, 0.8822, 0.2713, 0.8822, 0.03369, 0.8933, 0.04775, 0.5891, 0.2713, 0.578, 0.2713, 0.578, 0.04775, 0.5891, 0.06921, 0.9077, 0.2713, 0.8933, 0.2713, 0.8933, 0.04775, 0.9077, 0.06921, 0.8089, 0.4733, 0.7947, 0.4733, 0.7947, 0.378, 0.8089, 0.2713, 0.578, 0.2713, 0.5635, 0.2713, 0.5635, 0.03369, 0.578, 0.04775, 0.9188, 0.2713, 0.9077, 0.2713, 0.9077, 0.06921, 0.9188, 0.1759, 0.5842, 0.3372, 0.5699, 0.3398, 0.5574, 0.3323, 0.5524, 0.3182, 0.5574, 0.3042, 0.5699, 0.2967, 0.5842, 0.2993, 0.5935, 0.3108, 0.5935, 0.3257, 0.578, 0.2967, 0.578, 0.2713, 0.5891, 0.2713, 0.5891, 0.2967, 0.5635, 0.2967, 0.5635, 0.2713, 0.578, 0.2713, 0.578, 0.2967, 0.5524, 0.2967, 0.5524, 0.2713, 0.5635, 0.2713, 0.5635, 0.2967, 0.8723, 0.4153, 0.8477, 0.4153, 0.8477, 0.4006, 0.8723, 0.4006, 0.8723, 0.4283, 0.8477, 0.4283, 0.8477, 0.4153, 0.8723, 0.4153, 0.921, 0.2862, 0.8964, 0.2862, 0.8964, 0.2713, 0.921, 0.2713, 0.921, 0.2977, 0.8964, 0.2977, 0.8964, 0.2862, 0.921, 0.2862, 0.5279, 0.367, 0.5524, 0.367, 0.5524, 0.3811, 0.5279, 0.3811, 0.5279, 0.353, 0.5524, 0.353, 0.5524, 0.367, 0.5279, 0.367, 0.5524, 0.3248, 0.5279, 0.3248, 0.5279, 0.3108, 0.5524, 0.3108, 0.5524, 0.3108, 0.5279, 0.3108, 0.5279, 0.2967, 0.5524, 0.2967, 0.6825, 0.4524, 0.658, 0.4524, 0.658, 0.441, 0.6825, 0.441, 0.6825, 0.441, 0.658, 0.441, 0.658, 0.426, 0.6825, 0.426, 0.8477, 0.4283, 0.8232, 0.4283, 0.8232, 0.4153, 0.8477, 0.4153, 0.8477, 0.4153, 0.8232, 0.4153, 0.8232, 0.4006, 0.8477, 0.4006, 0.699, 0.2967, 0.699, 0.2713, 0.7101, 0.2713, 0.7101, 0.2967, 0.7101, 0.2967, 0.7101, 0.2713, 0.7245, 0.2713, 0.7245, 0.2967, 0.7245, 0.2967, 0.7245, 0.2713, 0.7356, 0.2713, 0.7356, 0.2967, 0.5574, 0.3904, 0.5699, 0.3829, 0.5842, 0.3855, 0.5935, 0.397, 0.5935, 0.4119, 0.5842, 0.4234, 0.5699, 0.426, 0.5574, 0.4185, 0.5524, 0.4045, 0.8822, 0.2713, 0.8711, 0.2713, 0.8711, 0.06921, 0.8822, 0.1759, 0.7245, 0.2713, 0.7101, 0.2713, 0.7101, 0.03369, 0.7245, 0.04775, 0.7723, 0.4733, 0.758, 0.4733, 0.758, 0.378, 0.7723, 0.2713, 0.8711, 0.2713, 0.8566, 0.2713, 0.8566, 0.04775, 0.8711, 0.06921, 0.7356, 0.2713, 0.7245, 0.2713, 0.7245, 0.04775, 0.7356, 0.06921, 0.8566, 0.2713, 0.8455, 0.2713, 0.8455, 0.03369, 0.8566, 0.04775, 0.82, 0.2713, 0.8089, 0.2713, 0.8089, 0.03369, 0.82, 0.04775, 0.699, 0.2713, 0.6879, 0.2713, 0.6879, 0.04775, 0.699, 0.06921, 0.8345, 0.2713, 0.82, 0.2713, 0.82, 0.04775, 0.8345, 0.06921, 0.8232, 0.4733, 0.8089, 0.4733, 0.8089, 0.378, 0.8232, 0.2713, 0.6879, 0.2713, 0.6734, 0.2713, 0.6734, 0.03369, 0.6879, 0.04775, 0.8455, 0.2713, 0.8345, 0.2713, 0.8345, 0.06921, 0.8455, 0.1759, 0.8232, 0.3359, 0.8281, 0.3219, 0.8406, 0.3144, 0.8549, 0.317, 0.8642, 0.3284, 0.8642, 0.3434, 0.8549, 0.3549, 0.8406, 0.3575, 0.8281, 0.35, 0.6879, 0.2967, 0.6879, 0.2713, 0.699, 0.2713, 0.699, 0.2967, 0.6734, 0.2967, 0.6734, 0.2713, 0.6879, 0.2713, 0.6879, 0.2967, 0.6624, 0.2967, 0.6624, 0.2713, 0.6734, 0.2713, 0.6734, 0.2967, 0.7236, 0.3958, 0.699, 0.3958, 0.699, 0.3811, 0.7236, 0.3811, 0.7236, 0.4088, 0.699, 0.4088, 0.699, 0.3958, 0.7236, 0.3958, 0.5935, 0.441, 0.5689, 0.441, 0.5689, 0.426, 0.5935, 0.426, 0.5935, 0.4524, 0.5689, 0.4524, 0.5689, 0.441, 0.5935, 0.441, 0.699, 0.367, 0.7236, 0.367, 0.7236, 0.3811, 0.699, 0.3811, 0.699, 0.353, 0.7236, 0.353, 0.7236, 0.367, 0.699, 0.367, 0.7834, 0.2713, 0.7723, 0.2713, 0.7723, 0.03369, 0.7834, 0.04775, 0.6257, 0.05911, 0.6368, 0.05911, 0.6368, 0.2826, 0.6257, 0.2612, 0.7978, 0.2713, 0.7834, 0.2713, 0.7834, 0.04775, 0.7978, 0.06921, 0.7865, 0.4733, 0.7723, 0.4733, 0.7723, 0.378, 0.7865, 0.2713, 0.6368, 0.05911, 0.6513, 0.05911, 0.6513, 0.2967, 0.6368, 0.2826, 0.8089, 0.2713, 0.7978, 0.2713, 0.7978, 0.06921, 0.8089, 0.1759, 0.6252, 0.3803, 0.611, 0.3829, 0.5984, 0.3754, 0.5935, 0.3614, 0.5984, 0.3473, 0.611, 0.3398, 0.6252, 0.3424, 0.6345, 0.3539, 0.6345, 0.3688, 0.6368, 0.03369, 0.6368, 0.05911, 0.6257, 0.05911, 0.6257, 0.03369, 0.6513, 0.03369, 0.6513, 0.05911, 0.6368, 0.05911, 0.6368, 0.03369, 0.6624, 0.03369, 0.6624, 0.05911, 0.6513, 0.05911, 0.6513, 0.03369, 0.7236, 0.4235, 0.699, 0.4235, 0.699, 0.4088, 0.7236, 0.4088, 0.7236, 0.4365, 0.699, 0.4365, 0.699, 0.4235, 0.7236, 0.4235, 0.921, 0.3127, 0.8964, 0.3127, 0.8964, 0.2977, 0.921, 0.2977, 0.921, 0.3242, 0.8964, 0.3242, 0.8964, 0.3127, 0.921, 0.3127, 0.699, 0.3108, 0.7236, 0.3108, 0.7236, 0.3248, 0.699, 0.3248, 0.699, 0.2967, 0.7236, 0.2967, 0.7236, 0.3108, 0.699, 0.3108, 0.9299, 0.2713, 0.9188, 0.2713, 0.9188, 0.03369, 0.9299, 0.04775, 0.5891, 0.05911, 0.6002, 0.05911, 0.6002, 0.2826, 0.5891, 0.2612, 0.9444, 0.2713, 0.9299, 0.2713, 0.9299, 0.04775, 0.9444, 0.06921, 0.8964, 0.4733, 0.8822, 0.4733, 0.8822, 0.378, 0.8964, 0.2713, 0.6002, 0.05911, 0.6146, 0.05911, 0.6146, 0.2967, 0.6002, 0.2826, 0.9555, 0.2713, 0.9444, 0.2713, 0.9444, 0.06921, 0.9555, 0.1759, 0.6252, 0.4234, 0.611, 0.426, 0.5984, 0.4185, 0.5935, 0.4045, 0.5984, 0.3904, 0.611, 0.3829, 0.6252, 0.3855, 0.6345, 0.397, 0.6345, 0.4119, 0.6002, 0.03369, 0.6002, 0.05911, 0.5891, 0.05911, 0.5891, 0.03369, 0.6146, 0.03369, 0.6146, 0.05911, 0.6002, 0.05911, 0.6002, 0.03369, 0.6257, 0.03369, 0.6257, 0.05911, 0.6146, 0.05911, 0.6146, 0.03369, 0.5524, 0.4235, 0.5279, 0.4235, 0.5279, 0.4088, 0.5524, 0.4088, 0.5524, 0.4365, 0.5279, 0.4365, 0.5279, 0.4235, 0.5524, 0.4235, 0.658, 0.441, 0.6334, 0.441, 0.6334, 0.426, 0.658, 0.426, 0.658, 0.4524, 0.6334, 0.4524, 0.6334, 0.441, 0.658, 0.441, 0.5279, 0.3389, 0.5524, 0.3389, 0.5524, 0.353, 0.5279, 0.353, 0.5279, 0.3248, 0.5524, 0.3248, 0.5524, 0.3389, 0.5279, 0.3389, 0.7467, 0.2713, 0.7356, 0.2713, 0.7356, 0.03369, 0.7467, 0.04775, 0.5524, 0.2713, 0.5414, 0.2713, 0.5414, 0.04775, 0.5524, 0.06921, 0.7612, 0.2713, 0.7467, 0.2713, 0.7467, 0.04775, 0.7612, 0.06921, 0.7499, 0.4733, 0.7356, 0.4733, 0.7356, 0.378, 0.7499, 0.2713, 0.5414, 0.2713, 0.5269, 0.2713, 0.5269, 0.03369, 0.5414, 0.04775, 0.7723, 0.2713, 0.7612, 0.2713, 0.7612, 0.06921, 0.7723, 0.1759, 0.5984, 0.3042, 0.611, 0.2967, 0.6252, 0.2993, 0.6345, 0.3108, 0.6345, 0.3257, 0.6252, 0.3372, 0.611, 0.3398, 0.5984, 0.3323, 0.5935, 0.3182, 0.5414, 0.2967, 0.5414, 0.2713, 0.5524, 0.2713, 0.5524, 0.2967, 0.5269, 0.2967, 0.5269, 0.2713, 0.5414, 0.2713, 0.5414, 0.2967, 0.5158, 0.2967, 0.5158, 0.2713, 0.5269, 0.2713, 0.5269, 0.2967, 0.5524, 0.3958, 0.5279, 0.3958, 0.5279, 0.3811, 0.5524, 0.3811, 0.5524, 0.4088, 0.5279, 0.4088, 0.5279, 0.3958, 0.5524, 0.3958, 0.618, 0.441, 0.5935, 0.441, 0.5935, 0.426, 0.618, 0.426, 0.618, 0.4524, 0.5935, 0.4524, 0.5935, 0.441, 0.618, 0.441, 0.699, 0.3389, 0.7236, 0.3389, 0.7236, 0.353, 0.699, 0.353, 0.699, 0.3248, 0.7236, 0.3248, 0.7236, 0.3389, 0.699, 0.3389, 0.6114, 0.9747, 0.6114, 0.5182, 0.6209, 0.5182, 0.6209, 0.9747, 0.545, 0.9747, 0.545, 0.5182, 0.5544, 0.5182, 0.5544, 0.9747, 0.6399, 0.5182, 0.6399, 0.9747, 0.6304, 0.9747, 0.6304, 0.5182, 0.5639, 0.9747, 0.5639, 0.5182, 0.5734, 0.5182, 0.5734, 0.9747, 0.8084, 0.86, 0.8084, 0.8497, 0.8179, 0.8497, 0.8179, 0.86, 0.8274, 0.86, 0.8179, 0.86, 0.8179, 0.8497, 0.8274, 0.8497, 0.6589, 0.9747, 0.6589, 0.5182, 0.6684, 0.5182, 0.6684, 0.9747, 0.5355, 0.9747, 0.5355, 0.5182, 0.545, 0.5182, 0.545, 0.9747, 0.6589, 0.5182, 0.6589, 0.9747, 0.6494, 0.9747, 0.6494, 0.5182, 0.5544, 0.9747, 0.5544, 0.5182, 0.5639, 0.5182, 0.5639, 0.9747, 0.7957, 0.86, 0.7957, 0.8497, 0.8051, 0.8497, 0.8051, 0.86, 0.8306, 0.7849, 0.8306, 0.7746, 0.8401, 0.7746, 0.8401, 0.7849])
me_cube_001.materials.append(mat_ks_signal)
me_cube_001.use_remesh_fix_poles = True
me_cube_001.use_remesh_preserve_attributes = False
me_cube_001.use_mirror_vertex_groups = False
me_cube_001.update()

# ---- objects
ob_empty = bpy.data.objects.new('Empty', None)
ob_cube = bpy.data.objects.new('Cube', me_cube_001)

# ---- transforms, parenting, visibility, modifiers, constraints
ob_empty.location = (1.53e-15, -7.941, -2.102)
ob_empty.rotation_euler = (1.571, -0.0, 1.571)
ob_empty.empty_display_type = 'IMAGE'
ob_empty.empty_display_size = 6.075
ob_empty.empty_image_offset = (1.45, 0.2114)
ob_empty.lineart.crease_threshold = 0.0
ob_cube.location = (0.0, 0.0, 0.0)
ob_cube.lineart.crease_threshold = 0.0

# ---- collection membership
col_collection.objects.link(ob_empty)
col_collection.objects.link(ob_cube)

# ---- scene / render settings (as saved in the file)
scene.camera = ob_cube
scene.frame_start = 1; scene.frame_end = 250; scene.frame_set(1)
scene.render.engine = 'BLENDER_EEVEE_NEXT'
scene.cycles.use_denoising = False
scene.cycles.samples = 128
scene.cycles.sampling_pattern = 'TABULATED_SOBOL'
scene.cycles.use_adaptive_sampling = False
scene.cycles.use_light_tree = False
scene.view_settings.view_transform = 'Filmic'
bpy.context.view_layer.update()

# ---- added for rendering (the .blend has no active camera and no usable light): camera, sun
cam_auto = bpy.data.cameras.new('AutoCamera')
cam_auto.lens = 50.0
cam_auto.sensor_width = 36.0
cam_auto.clip_end = 1000.0
ob_auto_camera = bpy.data.objects.new('AutoCamera', cam_auto)
scene.collection.objects.link(ob_auto_camera)
ob_auto_camera.location = (6.22812, -7.63545, 6.76234)
ob_auto_camera.rotation_euler = (1.09748, -7.21219e-08, 0.694738)
scene.camera = ob_auto_camera
light_auto_sun = bpy.data.lights.new('AutoSun', 'SUN')
light_auto_sun.energy = 3.0
light_auto_sun.angle = 0.0523599
ob_auto_sun = bpy.data.objects.new('AutoSun', light_auto_sun)
scene.collection.objects.link(ob_auto_sun)
ob_auto_sun.rotation_euler = (0.872665, 0.174533, 0.523599)
bpy.context.view_layer.update()
